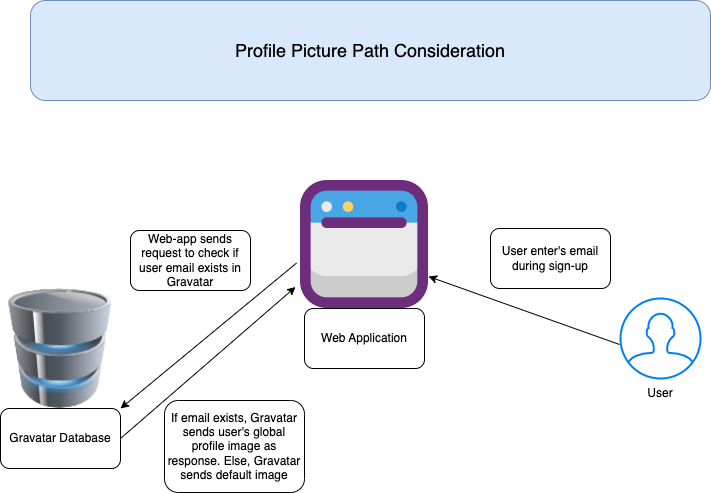

The diagram above was exported from draw.io. Its source (the exported page's mxGraphModel, read from the mxfile embedded in the PNG):
<mxGraphModel dx="1018" dy="659" grid="1" gridSize="10" guides="1" tooltips="1" connect="1" arrows="1" fold="1" page="1" pageScale="1" pageWidth="850" pageHeight="1100" math="0" shadow="0">
  <root>
    <mxCell id="0" />
    <mxCell id="1" parent="0" />
    <mxCell id="BgXAaPASm5YSDyRJdNIU-1" value="" style="image;html=1;image=img/lib/clip_art/computers/Database_128x128.png" vertex="1" parent="1">
      <mxGeometry x="85" y="338" width="110" height="120" as="geometry" />
    </mxCell>
    <mxCell id="BgXAaPASm5YSDyRJdNIU-3" value="Gravatar Database" style="rounded=1;whiteSpace=wrap;html=1;" vertex="1" parent="1">
      <mxGeometry x="80" y="458" width="120" height="60" as="geometry" />
    </mxCell>
    <mxCell id="BgXAaPASm5YSDyRJdNIU-4" value="" style="html=1;verticalLabelPosition=bottom;align=center;labelBackgroundColor=#ffffff;verticalAlign=top;strokeWidth=2;strokeColor=#0080F0;shadow=0;dashed=0;shape=mxgraph.ios7.icons.user;" vertex="1" parent="1">
      <mxGeometry x="700" y="348" width="80" height="80" as="geometry" />
    </mxCell>
    <mxCell id="BgXAaPASm5YSDyRJdNIU-5" value="User" style="text;html=1;strokeColor=none;fillColor=none;align=center;verticalAlign=middle;whiteSpace=wrap;rounded=0;" vertex="1" parent="1">
      <mxGeometry x="710" y="428" width="60" height="30" as="geometry" />
    </mxCell>
    <mxCell id="BgXAaPASm5YSDyRJdNIU-6" value="" style="shape=image;html=1;verticalAlign=top;verticalLabelPosition=bottom;labelBackgroundColor=#ffffff;imageAspect=0;aspect=fixed;image=https://cdn4.iconfinder.com/data/icons/essentials-74/24/004_-_Website-128.png" vertex="1" parent="1">
      <mxGeometry x="380" y="230" width="128" height="128" as="geometry" />
    </mxCell>
    <mxCell id="BgXAaPASm5YSDyRJdNIU-7" value="Web Application" style="rounded=1;whiteSpace=wrap;html=1;" vertex="1" parent="1">
      <mxGeometry x="384" y="358" width="120" height="60" as="geometry" />
    </mxCell>
    <mxCell id="BgXAaPASm5YSDyRJdNIU-8" value="" style="endArrow=classic;html=1;rounded=0;exitX=-0.012;exitY=0.575;exitDx=0;exitDy=0;exitPerimeter=0;entryX=1;entryY=0.75;entryDx=0;entryDy=0;" edge="1" parent="1" source="BgXAaPASm5YSDyRJdNIU-4" target="BgXAaPASm5YSDyRJdNIU-6">
      <mxGeometry width="50" height="50" relative="1" as="geometry">
        <mxPoint x="540" y="358" as="sourcePoint" />
        <mxPoint x="590" y="308" as="targetPoint" />
      </mxGeometry>
    </mxCell>
    <mxCell id="BgXAaPASm5YSDyRJdNIU-9" value="User enter's email during sign-up" style="rounded=1;whiteSpace=wrap;html=1;" vertex="1" parent="1">
      <mxGeometry x="570" y="278" width="120" height="60" as="geometry" />
    </mxCell>
    <mxCell id="BgXAaPASm5YSDyRJdNIU-10" value="" style="endArrow=classic;html=1;rounded=0;exitX=-0.031;exitY=0.645;exitDx=0;exitDy=0;exitPerimeter=0;entryX=1;entryY=0;entryDx=0;entryDy=0;" edge="1" parent="1" source="BgXAaPASm5YSDyRJdNIU-6" target="BgXAaPASm5YSDyRJdNIU-3">
      <mxGeometry width="50" height="50" relative="1" as="geometry">
        <mxPoint x="330" y="360" as="sourcePoint" />
        <mxPoint x="230" y="420" as="targetPoint" />
      </mxGeometry>
    </mxCell>
    <mxCell id="BgXAaPASm5YSDyRJdNIU-11" value="Web-app sends request to check if user email exists in Gravatar" style="rounded=1;whiteSpace=wrap;html=1;" vertex="1" parent="1">
      <mxGeometry x="210" y="280" width="120" height="60" as="geometry" />
    </mxCell>
    <mxCell id="BgXAaPASm5YSDyRJdNIU-12" value="" style="endArrow=classic;html=1;rounded=0;exitX=1;exitY=0.5;exitDx=0;exitDy=0;entryX=-0.039;entryY=0.832;entryDx=0;entryDy=0;entryPerimeter=0;" edge="1" parent="1" source="BgXAaPASm5YSDyRJdNIU-3" target="BgXAaPASm5YSDyRJdNIU-6">
      <mxGeometry width="50" height="50" relative="1" as="geometry">
        <mxPoint x="330" y="340" as="sourcePoint" />
        <mxPoint x="370" y="340" as="targetPoint" />
      </mxGeometry>
    </mxCell>
    <mxCell id="BgXAaPASm5YSDyRJdNIU-13" value="If email exists, Gravatar sends user's global profile image as response. Else, Gravatar sends default image" style="rounded=1;whiteSpace=wrap;html=1;" vertex="1" parent="1">
      <mxGeometry x="244" y="450" width="140" height="92" as="geometry" />
    </mxCell>
    <mxCell id="BgXAaPASm5YSDyRJdNIU-16" value="Profile Picture Path Consideration" style="rounded=1;whiteSpace=wrap;html=1;fillColor=#dae8fc;strokeColor=#6c8ebf;fontSize=18;" vertex="1" parent="1">
      <mxGeometry x="110" y="50" width="680" height="100" as="geometry" />
    </mxCell>
  </root>
</mxGraphModel>